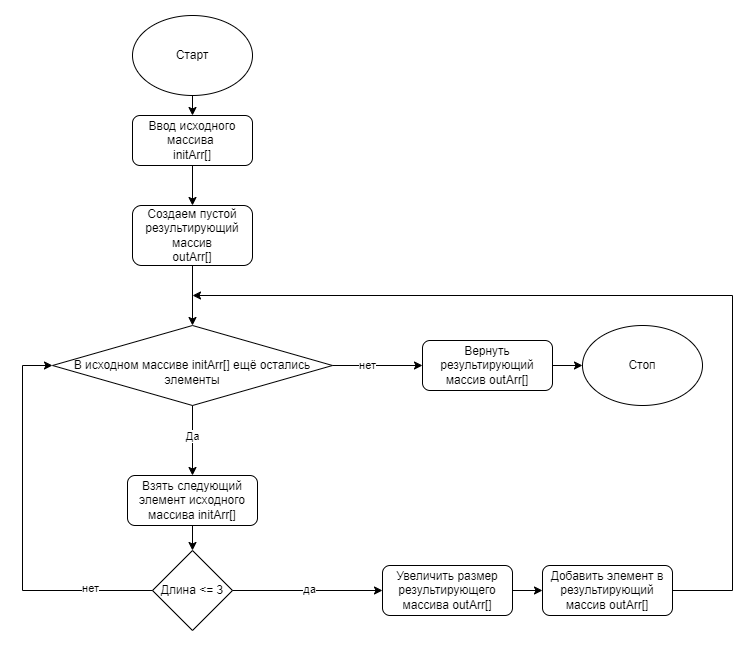

The diagram above was exported from draw.io. Its source (the exported page's mxGraphModel, read from the mxfile embedded in the PNG):
<mxGraphModel dx="1195" dy="1832" grid="1" gridSize="10" guides="1" tooltips="1" connect="1" arrows="1" fold="1" page="1" pageScale="1" pageWidth="827" pageHeight="1169" math="0" shadow="0">
  <root>
    <mxCell id="WIyWlLk6GJQsqaUBKTNV-0" />
    <mxCell id="WIyWlLk6GJQsqaUBKTNV-1" parent="WIyWlLk6GJQsqaUBKTNV-0" />
    <mxCell id="WIyWlLk6GJQsqaUBKTNV-3" value="Ввод исходного массива&amp;nbsp;&lt;br&gt;initArr[]" style="rounded=1;whiteSpace=wrap;html=1;fontSize=12;glass=0;strokeWidth=1;shadow=0;" parent="WIyWlLk6GJQsqaUBKTNV-1" vertex="1">
      <mxGeometry x="160" y="70" width="120" height="50" as="geometry" />
    </mxCell>
    <mxCell id="WIyWlLk6GJQsqaUBKTNV-7" value="Взять следующий элемент исходного массива initArr[]" style="rounded=1;whiteSpace=wrap;html=1;fontSize=12;glass=0;strokeWidth=1;shadow=0;" parent="WIyWlLk6GJQsqaUBKTNV-1" vertex="1">
      <mxGeometry x="155" y="430" width="130" height="50" as="geometry" />
    </mxCell>
    <mxCell id="QUzGZY3-W9FfwAvjdsIU-0" value="Создаем пустой результирующий массив&lt;br&gt;outArr[]" style="rounded=1;whiteSpace=wrap;html=1;fontSize=12;glass=0;strokeWidth=1;shadow=0;" vertex="1" parent="WIyWlLk6GJQsqaUBKTNV-1">
      <mxGeometry x="160" y="160" width="120" height="60" as="geometry" />
    </mxCell>
    <mxCell id="QUzGZY3-W9FfwAvjdsIU-1" value="" style="endArrow=classic;html=1;rounded=0;exitX=0.5;exitY=1;exitDx=0;exitDy=0;entryX=0.5;entryY=0;entryDx=0;entryDy=0;" edge="1" parent="WIyWlLk6GJQsqaUBKTNV-1" source="WIyWlLk6GJQsqaUBKTNV-3" target="QUzGZY3-W9FfwAvjdsIU-0">
      <mxGeometry width="50" height="50" relative="1" as="geometry">
        <mxPoint x="390" y="430" as="sourcePoint" />
        <mxPoint x="550" y="440" as="targetPoint" />
      </mxGeometry>
    </mxCell>
    <mxCell id="QUzGZY3-W9FfwAvjdsIU-2" value="" style="endArrow=classic;html=1;rounded=0;exitX=0.5;exitY=1;exitDx=0;exitDy=0;" edge="1" parent="WIyWlLk6GJQsqaUBKTNV-1" source="QUzGZY3-W9FfwAvjdsIU-0">
      <mxGeometry width="50" height="50" relative="1" as="geometry">
        <mxPoint x="330" y="250" as="sourcePoint" />
        <mxPoint x="220" y="280" as="targetPoint" />
      </mxGeometry>
    </mxCell>
    <mxCell id="QUzGZY3-W9FfwAvjdsIU-3" value="Длина &amp;lt;= 3" style="rhombus;whiteSpace=wrap;html=1;" vertex="1" parent="WIyWlLk6GJQsqaUBKTNV-1">
      <mxGeometry x="180" y="505" width="80" height="80" as="geometry" />
    </mxCell>
    <mxCell id="QUzGZY3-W9FfwAvjdsIU-6" value="&lt;br&gt;В исходном массиве initArr[] ещё остались &lt;br&gt;элементы" style="rhombus;whiteSpace=wrap;html=1;" vertex="1" parent="WIyWlLk6GJQsqaUBKTNV-1">
      <mxGeometry x="80" y="280" width="280" height="80" as="geometry" />
    </mxCell>
    <mxCell id="QUzGZY3-W9FfwAvjdsIU-10" value="" style="endArrow=classic;html=1;rounded=0;exitX=0.5;exitY=1;exitDx=0;exitDy=0;entryX=0.5;entryY=0;entryDx=0;entryDy=0;" edge="1" parent="WIyWlLk6GJQsqaUBKTNV-1" source="QUzGZY3-W9FfwAvjdsIU-6" target="WIyWlLk6GJQsqaUBKTNV-7">
      <mxGeometry width="50" height="50" relative="1" as="geometry">
        <mxPoint x="390" y="430" as="sourcePoint" />
        <mxPoint x="440" y="380" as="targetPoint" />
      </mxGeometry>
    </mxCell>
    <mxCell id="QUzGZY3-W9FfwAvjdsIU-11" value="Да" style="edgeLabel;html=1;align=center;verticalAlign=middle;resizable=0;points=[];" vertex="1" connectable="0" parent="QUzGZY3-W9FfwAvjdsIU-10">
      <mxGeometry x="-0.1143" y="3" relative="1" as="geometry">
        <mxPoint x="-3" as="offset" />
      </mxGeometry>
    </mxCell>
    <mxCell id="QUzGZY3-W9FfwAvjdsIU-12" value="" style="endArrow=classic;html=1;rounded=0;exitX=0.5;exitY=1;exitDx=0;exitDy=0;entryX=0.5;entryY=0;entryDx=0;entryDy=0;" edge="1" parent="WIyWlLk6GJQsqaUBKTNV-1" source="WIyWlLk6GJQsqaUBKTNV-7" target="QUzGZY3-W9FfwAvjdsIU-3">
      <mxGeometry width="50" height="50" relative="1" as="geometry">
        <mxPoint x="390" y="430" as="sourcePoint" />
        <mxPoint x="440" y="380" as="targetPoint" />
      </mxGeometry>
    </mxCell>
    <mxCell id="QUzGZY3-W9FfwAvjdsIU-13" value="Добавить элемент в результирующий массив outArr[]" style="rounded=1;whiteSpace=wrap;html=1;fontSize=12;glass=0;strokeWidth=1;shadow=0;" vertex="1" parent="WIyWlLk6GJQsqaUBKTNV-1">
      <mxGeometry x="570" y="520" width="130" height="50" as="geometry" />
    </mxCell>
    <mxCell id="QUzGZY3-W9FfwAvjdsIU-14" value="" style="endArrow=classic;html=1;rounded=0;exitX=1;exitY=0.5;exitDx=0;exitDy=0;" edge="1" parent="WIyWlLk6GJQsqaUBKTNV-1" source="QUzGZY3-W9FfwAvjdsIU-3">
      <mxGeometry width="50" height="50" relative="1" as="geometry">
        <mxPoint x="390" y="430" as="sourcePoint" />
        <mxPoint x="410" y="545" as="targetPoint" />
      </mxGeometry>
    </mxCell>
    <mxCell id="QUzGZY3-W9FfwAvjdsIU-18" value="да" style="edgeLabel;html=1;align=center;verticalAlign=middle;resizable=0;points=[];" vertex="1" connectable="0" parent="QUzGZY3-W9FfwAvjdsIU-14">
      <mxGeometry x="0.025" y="1" relative="1" as="geometry">
        <mxPoint as="offset" />
      </mxGeometry>
    </mxCell>
    <mxCell id="QUzGZY3-W9FfwAvjdsIU-16" value="" style="endArrow=classic;html=1;rounded=0;exitX=0;exitY=0.5;exitDx=0;exitDy=0;entryX=0;entryY=0.5;entryDx=0;entryDy=0;" edge="1" parent="WIyWlLk6GJQsqaUBKTNV-1" source="QUzGZY3-W9FfwAvjdsIU-3" target="QUzGZY3-W9FfwAvjdsIU-6">
      <mxGeometry width="50" height="50" relative="1" as="geometry">
        <mxPoint x="390" y="430" as="sourcePoint" />
        <mxPoint x="440" y="380" as="targetPoint" />
        <Array as="points">
          <mxPoint x="50" y="545" />
          <mxPoint x="50" y="320" />
        </Array>
      </mxGeometry>
    </mxCell>
    <mxCell id="QUzGZY3-W9FfwAvjdsIU-17" value="нет" style="edgeLabel;html=1;align=center;verticalAlign=middle;resizable=0;points=[];" vertex="1" connectable="0" parent="QUzGZY3-W9FfwAvjdsIU-16">
      <mxGeometry x="-0.6738" y="-2" relative="1" as="geometry">
        <mxPoint as="offset" />
      </mxGeometry>
    </mxCell>
    <mxCell id="QUzGZY3-W9FfwAvjdsIU-19" value="" style="endArrow=classic;html=1;rounded=0;exitX=1;exitY=0.5;exitDx=0;exitDy=0;" edge="1" parent="WIyWlLk6GJQsqaUBKTNV-1" source="QUzGZY3-W9FfwAvjdsIU-6">
      <mxGeometry width="50" height="50" relative="1" as="geometry">
        <mxPoint x="400" y="360" as="sourcePoint" />
        <mxPoint x="450" y="320" as="targetPoint" />
      </mxGeometry>
    </mxCell>
    <mxCell id="QUzGZY3-W9FfwAvjdsIU-22" value="нет" style="edgeLabel;html=1;align=center;verticalAlign=middle;resizable=0;points=[];" vertex="1" connectable="0" parent="QUzGZY3-W9FfwAvjdsIU-19">
      <mxGeometry x="-0.2222" relative="1" as="geometry">
        <mxPoint as="offset" />
      </mxGeometry>
    </mxCell>
    <mxCell id="QUzGZY3-W9FfwAvjdsIU-20" value="Увеличить размер результирующего массива outArr[]" style="rounded=1;whiteSpace=wrap;html=1;fontSize=12;glass=0;strokeWidth=1;shadow=0;" vertex="1" parent="WIyWlLk6GJQsqaUBKTNV-1">
      <mxGeometry x="410" y="520" width="130" height="50" as="geometry" />
    </mxCell>
    <mxCell id="QUzGZY3-W9FfwAvjdsIU-21" value="" style="endArrow=classic;html=1;rounded=0;exitX=1;exitY=0.5;exitDx=0;exitDy=0;entryX=0;entryY=0.5;entryDx=0;entryDy=0;" edge="1" parent="WIyWlLk6GJQsqaUBKTNV-1" source="QUzGZY3-W9FfwAvjdsIU-20" target="QUzGZY3-W9FfwAvjdsIU-13">
      <mxGeometry width="50" height="50" relative="1" as="geometry">
        <mxPoint x="470" y="430" as="sourcePoint" />
        <mxPoint x="520" y="380" as="targetPoint" />
      </mxGeometry>
    </mxCell>
    <mxCell id="QUzGZY3-W9FfwAvjdsIU-23" value="Вернуть результирующий массив outArr[]" style="rounded=1;whiteSpace=wrap;html=1;fontSize=12;glass=0;strokeWidth=1;shadow=0;" vertex="1" parent="WIyWlLk6GJQsqaUBKTNV-1">
      <mxGeometry x="450" y="295" width="130" height="50" as="geometry" />
    </mxCell>
    <mxCell id="QUzGZY3-W9FfwAvjdsIU-24" value="Старт" style="ellipse;whiteSpace=wrap;html=1;" vertex="1" parent="WIyWlLk6GJQsqaUBKTNV-1">
      <mxGeometry x="160" y="-30" width="120" height="80" as="geometry" />
    </mxCell>
    <mxCell id="QUzGZY3-W9FfwAvjdsIU-25" value="" style="endArrow=classic;html=1;rounded=0;exitX=0.5;exitY=1;exitDx=0;exitDy=0;entryX=0.5;entryY=0;entryDx=0;entryDy=0;" edge="1" parent="WIyWlLk6GJQsqaUBKTNV-1" source="QUzGZY3-W9FfwAvjdsIU-24" target="WIyWlLk6GJQsqaUBKTNV-3">
      <mxGeometry width="50" height="50" relative="1" as="geometry">
        <mxPoint x="470" y="260" as="sourcePoint" />
        <mxPoint x="520" y="210" as="targetPoint" />
      </mxGeometry>
    </mxCell>
    <mxCell id="QUzGZY3-W9FfwAvjdsIU-26" value="Стоп" style="ellipse;whiteSpace=wrap;html=1;" vertex="1" parent="WIyWlLk6GJQsqaUBKTNV-1">
      <mxGeometry x="610" y="280" width="120" height="80" as="geometry" />
    </mxCell>
    <mxCell id="QUzGZY3-W9FfwAvjdsIU-27" value="" style="endArrow=classic;html=1;rounded=0;exitX=1;exitY=0.5;exitDx=0;exitDy=0;entryX=0;entryY=0.5;entryDx=0;entryDy=0;" edge="1" parent="WIyWlLk6GJQsqaUBKTNV-1" source="QUzGZY3-W9FfwAvjdsIU-23" target="QUzGZY3-W9FfwAvjdsIU-26">
      <mxGeometry width="50" height="50" relative="1" as="geometry">
        <mxPoint x="470" y="260" as="sourcePoint" />
        <mxPoint x="520" y="210" as="targetPoint" />
      </mxGeometry>
    </mxCell>
    <mxCell id="QUzGZY3-W9FfwAvjdsIU-29" value="" style="endArrow=classic;html=1;rounded=0;exitX=1;exitY=0.5;exitDx=0;exitDy=0;" edge="1" parent="WIyWlLk6GJQsqaUBKTNV-1" source="QUzGZY3-W9FfwAvjdsIU-13">
      <mxGeometry width="50" height="50" relative="1" as="geometry">
        <mxPoint x="730" y="570" as="sourcePoint" />
        <mxPoint x="220" y="250" as="targetPoint" />
        <Array as="points">
          <mxPoint x="760" y="545" />
          <mxPoint x="760" y="250" />
        </Array>
      </mxGeometry>
    </mxCell>
  </root>
</mxGraphModel>